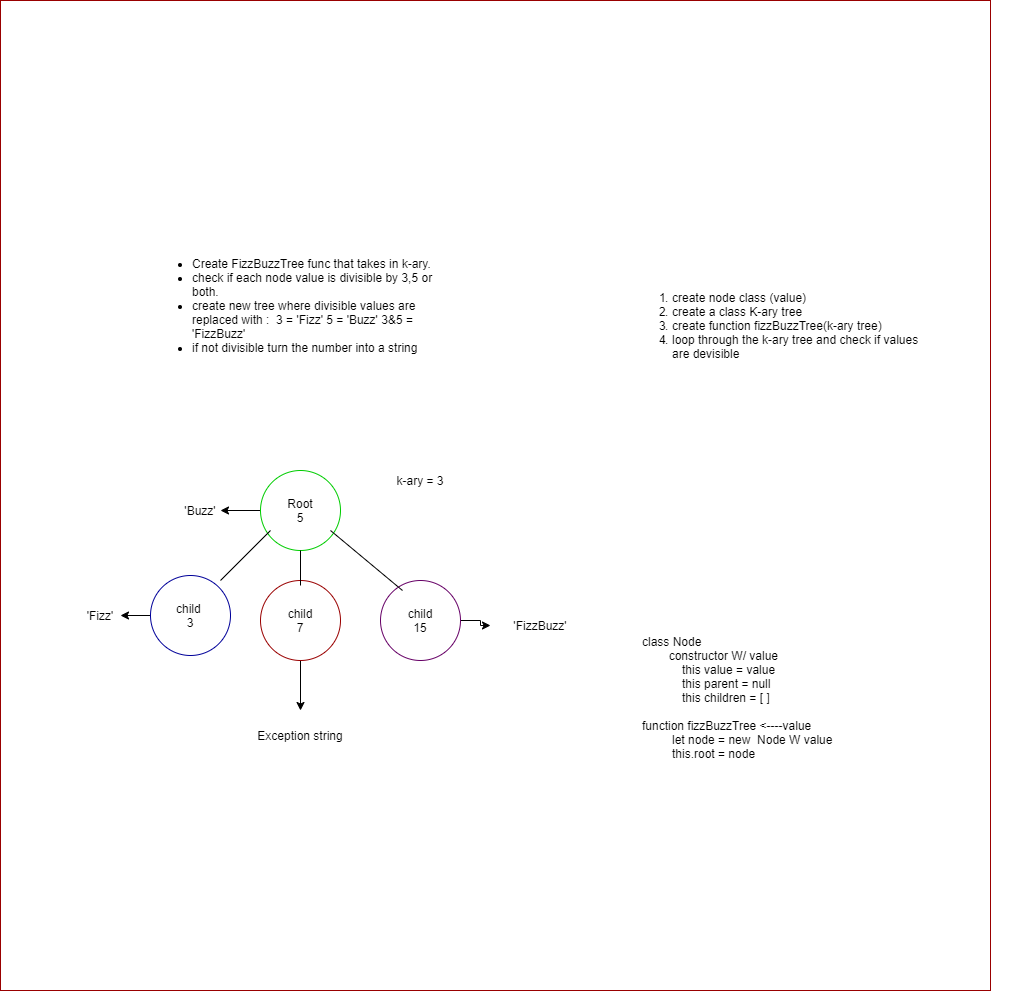

The diagram above was exported from draw.io. Its source (the exported page's mxGraphModel, read from the mxfile embedded in the PNG):
<mxGraphModel dx="3005" dy="2305" grid="1" gridSize="10" guides="1" tooltips="1" connect="1" arrows="1" fold="1" page="1" pageScale="1" pageWidth="850" pageHeight="1100" math="0" shadow="0">
  <root>
    <mxCell id="0" />
    <mxCell id="1" parent="0" />
    <mxCell id="45nFCeb1eqnedX6ZLXkm-24" value="" style="whiteSpace=wrap;html=1;aspect=fixed;strokeColor=#990000;" vertex="1" parent="1">
      <mxGeometry x="-130" y="-240" width="990" height="990" as="geometry" />
    </mxCell>
    <mxCell id="45nFCeb1eqnedX6ZLXkm-3" value="&lt;ul&gt;&lt;li&gt;Create FizzBuzzTree func that takes in k-ary.&lt;/li&gt;&lt;li&gt;check if each node value is divisible by 3,5 or both.&lt;/li&gt;&lt;li&gt;create new tree where divisible values are replaced with :&amp;nbsp; 3 = 'Fizz' 5 = 'Buzz' 3&amp;amp;5 = 'FizzBuzz'&lt;/li&gt;&lt;li&gt;if not divisible turn the number into a string&lt;/li&gt;&lt;/ul&gt;" style="text;html=1;strokeColor=none;fillColor=none;align=left;verticalAlign=middle;whiteSpace=wrap;rounded=0;" vertex="1" parent="1">
      <mxGeometry x="20" width="300" height="130" as="geometry" />
    </mxCell>
    <mxCell id="45nFCeb1eqnedX6ZLXkm-20" style="edgeStyle=orthogonalEdgeStyle;rounded=0;orthogonalLoop=1;jettySize=auto;html=1;" edge="1" parent="1" source="45nFCeb1eqnedX6ZLXkm-5" target="45nFCeb1eqnedX6ZLXkm-21">
      <mxGeometry relative="1" as="geometry">
        <mxPoint x="70" y="270" as="targetPoint" />
      </mxGeometry>
    </mxCell>
    <mxCell id="45nFCeb1eqnedX6ZLXkm-5" value="Root&lt;br&gt;5" style="ellipse;whiteSpace=wrap;html=1;aspect=fixed;strokeColor=#00CC00;" vertex="1" parent="1">
      <mxGeometry x="130" y="230" width="80" height="80" as="geometry" />
    </mxCell>
    <mxCell id="45nFCeb1eqnedX6ZLXkm-16" style="edgeStyle=orthogonalEdgeStyle;rounded=0;orthogonalLoop=1;jettySize=auto;html=1;" edge="1" parent="1" source="45nFCeb1eqnedX6ZLXkm-6" target="45nFCeb1eqnedX6ZLXkm-17">
      <mxGeometry relative="1" as="geometry">
        <mxPoint x="170" y="480" as="targetPoint" />
      </mxGeometry>
    </mxCell>
    <mxCell id="45nFCeb1eqnedX6ZLXkm-6" value="child&lt;br&gt;7" style="ellipse;whiteSpace=wrap;html=1;aspect=fixed;strokeColor=#990000;" vertex="1" parent="1">
      <mxGeometry x="130" y="340" width="80" height="80" as="geometry" />
    </mxCell>
    <mxCell id="45nFCeb1eqnedX6ZLXkm-14" style="edgeStyle=orthogonalEdgeStyle;rounded=0;orthogonalLoop=1;jettySize=auto;html=1;" edge="1" parent="1" source="45nFCeb1eqnedX6ZLXkm-7" target="45nFCeb1eqnedX6ZLXkm-15">
      <mxGeometry relative="1" as="geometry">
        <mxPoint x="380" y="380" as="targetPoint" />
      </mxGeometry>
    </mxCell>
    <mxCell id="45nFCeb1eqnedX6ZLXkm-7" value="child&lt;br&gt;15" style="ellipse;whiteSpace=wrap;html=1;aspect=fixed;strokeColor=#660066;" vertex="1" parent="1">
      <mxGeometry x="250" y="340" width="80" height="80" as="geometry" />
    </mxCell>
    <mxCell id="45nFCeb1eqnedX6ZLXkm-18" style="edgeStyle=orthogonalEdgeStyle;rounded=0;orthogonalLoop=1;jettySize=auto;html=1;" edge="1" parent="1" source="45nFCeb1eqnedX6ZLXkm-8" target="45nFCeb1eqnedX6ZLXkm-19">
      <mxGeometry relative="1" as="geometry">
        <mxPoint x="-30" y="375" as="targetPoint" />
      </mxGeometry>
    </mxCell>
    <mxCell id="45nFCeb1eqnedX6ZLXkm-8" value="child&amp;nbsp;&lt;br&gt;3" style="ellipse;whiteSpace=wrap;html=1;aspect=fixed;strokeColor=#000099;" vertex="1" parent="1">
      <mxGeometry x="20" y="335" width="80" height="80" as="geometry" />
    </mxCell>
    <mxCell id="45nFCeb1eqnedX6ZLXkm-9" value="k-ary = 3" style="text;html=1;strokeColor=none;fillColor=none;align=center;verticalAlign=middle;whiteSpace=wrap;rounded=0;" vertex="1" parent="1">
      <mxGeometry x="250" y="190" width="80" height="100" as="geometry" />
    </mxCell>
    <mxCell id="45nFCeb1eqnedX6ZLXkm-10" value="" style="endArrow=none;html=1;" edge="1" parent="1">
      <mxGeometry width="50" height="50" relative="1" as="geometry">
        <mxPoint x="90" y="340" as="sourcePoint" />
        <mxPoint x="140" y="290" as="targetPoint" />
      </mxGeometry>
    </mxCell>
    <mxCell id="45nFCeb1eqnedX6ZLXkm-11" value="" style="endArrow=none;html=1;" edge="1" parent="1">
      <mxGeometry width="50" height="50" relative="1" as="geometry">
        <mxPoint x="272" y="350" as="sourcePoint" />
        <mxPoint x="200" y="290" as="targetPoint" />
      </mxGeometry>
    </mxCell>
    <mxCell id="45nFCeb1eqnedX6ZLXkm-12" value="" style="endArrow=none;html=1;" edge="1" parent="1">
      <mxGeometry width="50" height="50" relative="1" as="geometry">
        <mxPoint x="170" y="345" as="sourcePoint" />
        <mxPoint x="170" y="310" as="targetPoint" />
      </mxGeometry>
    </mxCell>
    <mxCell id="45nFCeb1eqnedX6ZLXkm-15" value="'FizzBuzz'" style="text;html=1;strokeColor=none;fillColor=none;align=center;verticalAlign=middle;whiteSpace=wrap;rounded=0;" vertex="1" parent="1">
      <mxGeometry x="360" y="370" width="100" height="30" as="geometry" />
    </mxCell>
    <mxCell id="45nFCeb1eqnedX6ZLXkm-17" value="Exception string" style="text;html=1;strokeColor=none;fillColor=none;align=center;verticalAlign=middle;whiteSpace=wrap;rounded=0;" vertex="1" parent="1">
      <mxGeometry x="90" y="470" width="160" height="50" as="geometry" />
    </mxCell>
    <mxCell id="45nFCeb1eqnedX6ZLXkm-19" value="'Fizz'" style="text;html=1;strokeColor=none;fillColor=none;align=center;verticalAlign=middle;whiteSpace=wrap;rounded=0;" vertex="1" parent="1">
      <mxGeometry x="-50" y="365" width="40" height="20" as="geometry" />
    </mxCell>
    <mxCell id="45nFCeb1eqnedX6ZLXkm-21" value="'Buzz'" style="text;html=1;strokeColor=none;fillColor=none;align=center;verticalAlign=middle;whiteSpace=wrap;rounded=0;" vertex="1" parent="1">
      <mxGeometry x="50" y="260" width="40" height="20" as="geometry" />
    </mxCell>
    <mxCell id="45nFCeb1eqnedX6ZLXkm-22" value="&lt;ol&gt;&lt;li&gt;create node class (value)&lt;/li&gt;&lt;li&gt;create a class K-ary tree&lt;/li&gt;&lt;li&gt;create function fizzBuzzTree(k-ary tree)&lt;/li&gt;&lt;li&gt;loop through the k-ary tree and check if values are devisible&lt;/li&gt;&lt;/ol&gt;" style="text;html=1;strokeColor=none;fillColor=none;align=left;verticalAlign=middle;whiteSpace=wrap;rounded=0;" vertex="1" parent="1">
      <mxGeometry x="500" y="20" width="300" height="130" as="geometry" />
    </mxCell>
    <mxCell id="45nFCeb1eqnedX6ZLXkm-23" value="class Node&amp;nbsp;&lt;br&gt;&amp;nbsp; &amp;nbsp; &amp;nbsp; &amp;nbsp; constructor W/ value&lt;br&gt;&amp;nbsp; &amp;nbsp; &amp;nbsp; &amp;nbsp; &amp;nbsp; &amp;nbsp; this value = value&amp;nbsp;&lt;br&gt;&amp;nbsp; &amp;nbsp; &amp;nbsp; &amp;nbsp; &amp;nbsp; &amp;nbsp; this parent = null&lt;br&gt;&amp;nbsp; &amp;nbsp; &amp;nbsp; &amp;nbsp; &amp;nbsp; &amp;nbsp; this children = [ ]&lt;br&gt;&lt;br&gt;function fizzBuzzTree &amp;lt;----value&lt;br&gt;&amp;nbsp; &amp;nbsp; &amp;nbsp; &amp;nbsp; &amp;nbsp;let node = new&amp;nbsp; Node W value&amp;nbsp;&lt;br&gt;&amp;nbsp; &amp;nbsp; &amp;nbsp; &amp;nbsp; &amp;nbsp;this.root = node&lt;br&gt;&lt;br&gt;&amp;nbsp; &amp;nbsp; &amp;nbsp; &amp;nbsp; &amp;nbsp;&amp;nbsp;&lt;br&gt;&amp;nbsp; &amp;nbsp; &amp;nbsp; &amp;nbsp; &amp;nbsp; &amp;nbsp; &amp;nbsp;&amp;nbsp;" style="text;html=1;strokeColor=none;fillColor=none;align=left;verticalAlign=middle;whiteSpace=wrap;rounded=0;" vertex="1" parent="1">
      <mxGeometry x="510" y="235" width="380" height="485" as="geometry" />
    </mxCell>
  </root>
</mxGraphModel>